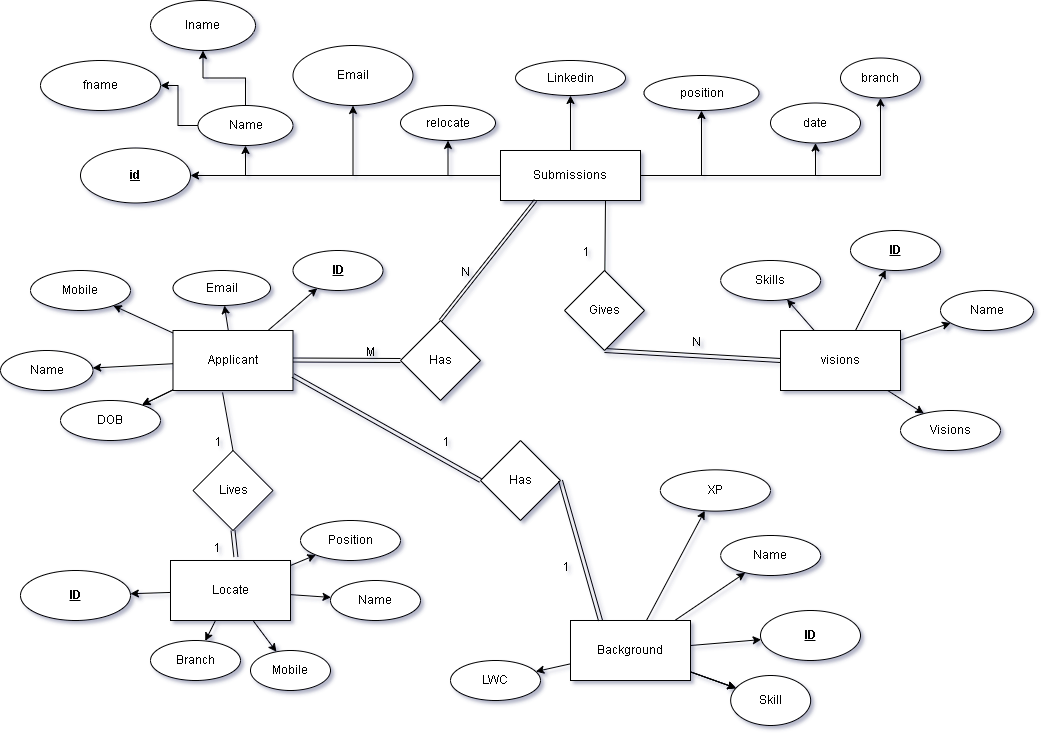

The diagram above was exported from draw.io. Its source (the exported page's mxGraphModel, read from the mxfile embedded in the PNG):
<mxGraphModel dx="1792" dy="1794" grid="1" gridSize="10" guides="1" tooltips="0" connect="1" arrows="1" fold="1" page="1" pageScale="1" pageWidth="827" pageHeight="1169" background="#FFFFFF" math="0" shadow="1">
  <root>
    <mxCell id="0" />
    <mxCell id="1" parent="0" />
    <mxCell id="oPCYoMmHivVY-YRHDdOL-10" value="" style="edgeStyle=orthogonalEdgeStyle;rounded=0;orthogonalLoop=1;jettySize=auto;html=1;" parent="1" source="oPCYoMmHivVY-YRHDdOL-1" target="oPCYoMmHivVY-YRHDdOL-9" edge="1">
      <mxGeometry relative="1" as="geometry" />
    </mxCell>
    <mxCell id="oPCYoMmHivVY-YRHDdOL-14" value="" style="edgeStyle=orthogonalEdgeStyle;rounded=0;orthogonalLoop=1;jettySize=auto;html=1;" parent="1" source="oPCYoMmHivVY-YRHDdOL-1" target="oPCYoMmHivVY-YRHDdOL-13" edge="1">
      <mxGeometry relative="1" as="geometry" />
    </mxCell>
    <mxCell id="oPCYoMmHivVY-YRHDdOL-19" value="" style="edgeStyle=orthogonalEdgeStyle;rounded=0;orthogonalLoop=1;jettySize=auto;html=1;" parent="1" source="oPCYoMmHivVY-YRHDdOL-1" target="oPCYoMmHivVY-YRHDdOL-18" edge="1">
      <mxGeometry relative="1" as="geometry" />
    </mxCell>
    <mxCell id="oPCYoMmHivVY-YRHDdOL-22" value="" style="edgeStyle=orthogonalEdgeStyle;rounded=0;orthogonalLoop=1;jettySize=auto;html=1;" parent="1" source="oPCYoMmHivVY-YRHDdOL-1" target="oPCYoMmHivVY-YRHDdOL-21" edge="1">
      <mxGeometry relative="1" as="geometry" />
    </mxCell>
    <mxCell id="oPCYoMmHivVY-YRHDdOL-36" value="" style="edgeStyle=orthogonalEdgeStyle;rounded=0;orthogonalLoop=1;jettySize=auto;html=1;" parent="1" source="oPCYoMmHivVY-YRHDdOL-1" target="oPCYoMmHivVY-YRHDdOL-35" edge="1">
      <mxGeometry relative="1" as="geometry" />
    </mxCell>
    <mxCell id="oPCYoMmHivVY-YRHDdOL-38" value="" style="edgeStyle=orthogonalEdgeStyle;rounded=0;orthogonalLoop=1;jettySize=auto;html=1;" parent="1" source="oPCYoMmHivVY-YRHDdOL-1" target="oPCYoMmHivVY-YRHDdOL-37" edge="1">
      <mxGeometry relative="1" as="geometry" />
    </mxCell>
    <mxCell id="pTZm8_W9-daSalJ9_mpp-13" value="" style="edgeStyle=orthogonalEdgeStyle;rounded=0;orthogonalLoop=1;jettySize=auto;html=1;" edge="1" parent="1" source="oPCYoMmHivVY-YRHDdOL-1" target="pTZm8_W9-daSalJ9_mpp-12">
      <mxGeometry relative="1" as="geometry" />
    </mxCell>
    <mxCell id="pTZm8_W9-daSalJ9_mpp-15" value="" style="edgeStyle=orthogonalEdgeStyle;rounded=0;orthogonalLoop=1;jettySize=auto;html=1;" edge="1" parent="1" source="oPCYoMmHivVY-YRHDdOL-1" target="pTZm8_W9-daSalJ9_mpp-14">
      <mxGeometry relative="1" as="geometry" />
    </mxCell>
    <mxCell id="oPCYoMmHivVY-YRHDdOL-1" value="Submissions" style="rounded=0;whiteSpace=wrap;html=1;" parent="1" vertex="1">
      <mxGeometry x="270" y="10" width="140" height="50" as="geometry" />
    </mxCell>
    <mxCell id="pTZm8_W9-daSalJ9_mpp-53" value="" style="edgeStyle=none;rounded=0;orthogonalLoop=1;jettySize=auto;html=1;" edge="1" parent="1" source="oPCYoMmHivVY-YRHDdOL-2" target="pTZm8_W9-daSalJ9_mpp-52">
      <mxGeometry relative="1" as="geometry" />
    </mxCell>
    <mxCell id="pTZm8_W9-daSalJ9_mpp-55" value="" style="edgeStyle=none;rounded=0;orthogonalLoop=1;jettySize=auto;html=1;" edge="1" parent="1" source="oPCYoMmHivVY-YRHDdOL-2" target="pTZm8_W9-daSalJ9_mpp-54">
      <mxGeometry relative="1" as="geometry" />
    </mxCell>
    <mxCell id="pTZm8_W9-daSalJ9_mpp-57" value="" style="edgeStyle=none;rounded=0;orthogonalLoop=1;jettySize=auto;html=1;" edge="1" parent="1" source="oPCYoMmHivVY-YRHDdOL-2" target="pTZm8_W9-daSalJ9_mpp-56">
      <mxGeometry relative="1" as="geometry" />
    </mxCell>
    <mxCell id="pTZm8_W9-daSalJ9_mpp-59" value="" style="edgeStyle=none;rounded=0;orthogonalLoop=1;jettySize=auto;html=1;" edge="1" parent="1" source="oPCYoMmHivVY-YRHDdOL-2" target="pTZm8_W9-daSalJ9_mpp-58">
      <mxGeometry relative="1" as="geometry" />
    </mxCell>
    <mxCell id="pTZm8_W9-daSalJ9_mpp-60" value="" style="edgeStyle=none;rounded=0;orthogonalLoop=1;jettySize=auto;html=1;" edge="1" parent="1" source="oPCYoMmHivVY-YRHDdOL-2" target="pTZm8_W9-daSalJ9_mpp-58">
      <mxGeometry relative="1" as="geometry" />
    </mxCell>
    <mxCell id="pTZm8_W9-daSalJ9_mpp-62" value="" style="edgeStyle=none;rounded=0;orthogonalLoop=1;jettySize=auto;html=1;" edge="1" parent="1" source="oPCYoMmHivVY-YRHDdOL-2" target="pTZm8_W9-daSalJ9_mpp-61">
      <mxGeometry relative="1" as="geometry" />
    </mxCell>
    <mxCell id="oPCYoMmHivVY-YRHDdOL-2" value="Applicant" style="rounded=0;whiteSpace=wrap;html=1;" parent="1" vertex="1">
      <mxGeometry x="-57.5" y="190" width="120" height="60" as="geometry" />
    </mxCell>
    <mxCell id="pTZm8_W9-daSalJ9_mpp-20" value="" style="edgeStyle=none;rounded=0;orthogonalLoop=1;jettySize=auto;html=1;" edge="1" parent="1" source="oPCYoMmHivVY-YRHDdOL-3" target="pTZm8_W9-daSalJ9_mpp-19">
      <mxGeometry relative="1" as="geometry" />
    </mxCell>
    <mxCell id="pTZm8_W9-daSalJ9_mpp-21" value="" style="edgeStyle=none;rounded=0;orthogonalLoop=1;jettySize=auto;html=1;" edge="1" parent="1" source="oPCYoMmHivVY-YRHDdOL-3" target="pTZm8_W9-daSalJ9_mpp-19">
      <mxGeometry relative="1" as="geometry" />
    </mxCell>
    <mxCell id="pTZm8_W9-daSalJ9_mpp-22" value="" style="edgeStyle=none;rounded=0;orthogonalLoop=1;jettySize=auto;html=1;" edge="1" parent="1" source="oPCYoMmHivVY-YRHDdOL-3" target="pTZm8_W9-daSalJ9_mpp-19">
      <mxGeometry relative="1" as="geometry" />
    </mxCell>
    <mxCell id="pTZm8_W9-daSalJ9_mpp-24" value="" style="edgeStyle=none;rounded=0;orthogonalLoop=1;jettySize=auto;html=1;" edge="1" parent="1" source="oPCYoMmHivVY-YRHDdOL-3" target="pTZm8_W9-daSalJ9_mpp-23">
      <mxGeometry relative="1" as="geometry" />
    </mxCell>
    <mxCell id="pTZm8_W9-daSalJ9_mpp-26" value="" style="edgeStyle=none;rounded=0;orthogonalLoop=1;jettySize=auto;html=1;" edge="1" parent="1" source="oPCYoMmHivVY-YRHDdOL-3" target="pTZm8_W9-daSalJ9_mpp-25">
      <mxGeometry relative="1" as="geometry" />
    </mxCell>
    <mxCell id="pTZm8_W9-daSalJ9_mpp-28" value="" style="edgeStyle=none;rounded=0;orthogonalLoop=1;jettySize=auto;html=1;" edge="1" parent="1" source="oPCYoMmHivVY-YRHDdOL-3" target="pTZm8_W9-daSalJ9_mpp-27">
      <mxGeometry relative="1" as="geometry" />
    </mxCell>
    <mxCell id="pTZm8_W9-daSalJ9_mpp-30" value="" style="edgeStyle=none;rounded=0;orthogonalLoop=1;jettySize=auto;html=1;" edge="1" parent="1" source="oPCYoMmHivVY-YRHDdOL-3" target="pTZm8_W9-daSalJ9_mpp-29">
      <mxGeometry relative="1" as="geometry" />
    </mxCell>
    <mxCell id="oPCYoMmHivVY-YRHDdOL-3" value="Background" style="rounded=0;whiteSpace=wrap;html=1;" parent="1" vertex="1">
      <mxGeometry x="340" y="480" width="120" height="60" as="geometry" />
    </mxCell>
    <mxCell id="pTZm8_W9-daSalJ9_mpp-43" value="" style="edgeStyle=none;rounded=0;orthogonalLoop=1;jettySize=auto;html=1;" edge="1" parent="1" source="oPCYoMmHivVY-YRHDdOL-4" target="pTZm8_W9-daSalJ9_mpp-42">
      <mxGeometry relative="1" as="geometry" />
    </mxCell>
    <mxCell id="pTZm8_W9-daSalJ9_mpp-45" value="" style="edgeStyle=none;rounded=0;orthogonalLoop=1;jettySize=auto;html=1;" edge="1" parent="1" source="oPCYoMmHivVY-YRHDdOL-4" target="pTZm8_W9-daSalJ9_mpp-44">
      <mxGeometry relative="1" as="geometry" />
    </mxCell>
    <mxCell id="pTZm8_W9-daSalJ9_mpp-47" value="" style="edgeStyle=none;rounded=0;orthogonalLoop=1;jettySize=auto;html=1;" edge="1" parent="1" source="oPCYoMmHivVY-YRHDdOL-4" target="pTZm8_W9-daSalJ9_mpp-46">
      <mxGeometry relative="1" as="geometry" />
    </mxCell>
    <mxCell id="pTZm8_W9-daSalJ9_mpp-49" value="" style="edgeStyle=none;rounded=0;orthogonalLoop=1;jettySize=auto;html=1;" edge="1" parent="1" source="oPCYoMmHivVY-YRHDdOL-4" target="pTZm8_W9-daSalJ9_mpp-48">
      <mxGeometry relative="1" as="geometry" />
    </mxCell>
    <mxCell id="pTZm8_W9-daSalJ9_mpp-51" value="" style="edgeStyle=none;rounded=0;orthogonalLoop=1;jettySize=auto;html=1;" edge="1" parent="1" source="oPCYoMmHivVY-YRHDdOL-4" target="pTZm8_W9-daSalJ9_mpp-50">
      <mxGeometry relative="1" as="geometry" />
    </mxCell>
    <mxCell id="oPCYoMmHivVY-YRHDdOL-4" value="Locate" style="rounded=0;whiteSpace=wrap;html=1;" parent="1" vertex="1">
      <mxGeometry x="-60" y="420" width="120" height="60" as="geometry" />
    </mxCell>
    <mxCell id="pTZm8_W9-daSalJ9_mpp-33" value="" style="edgeStyle=none;rounded=0;orthogonalLoop=1;jettySize=auto;html=1;" edge="1" parent="1" source="oPCYoMmHivVY-YRHDdOL-5" target="pTZm8_W9-daSalJ9_mpp-32">
      <mxGeometry relative="1" as="geometry" />
    </mxCell>
    <mxCell id="pTZm8_W9-daSalJ9_mpp-37" value="" style="edgeStyle=none;rounded=0;orthogonalLoop=1;jettySize=auto;html=1;" edge="1" parent="1" source="oPCYoMmHivVY-YRHDdOL-5" target="pTZm8_W9-daSalJ9_mpp-36">
      <mxGeometry relative="1" as="geometry" />
    </mxCell>
    <mxCell id="pTZm8_W9-daSalJ9_mpp-39" value="" style="edgeStyle=none;rounded=0;orthogonalLoop=1;jettySize=auto;html=1;" edge="1" parent="1" source="oPCYoMmHivVY-YRHDdOL-5" target="pTZm8_W9-daSalJ9_mpp-38">
      <mxGeometry relative="1" as="geometry" />
    </mxCell>
    <mxCell id="pTZm8_W9-daSalJ9_mpp-41" value="" style="edgeStyle=none;rounded=0;orthogonalLoop=1;jettySize=auto;html=1;" edge="1" parent="1" source="oPCYoMmHivVY-YRHDdOL-5" target="pTZm8_W9-daSalJ9_mpp-40">
      <mxGeometry relative="1" as="geometry" />
    </mxCell>
    <mxCell id="oPCYoMmHivVY-YRHDdOL-5" value="visions&lt;br&gt;" style="rounded=0;whiteSpace=wrap;html=1;" parent="1" vertex="1">
      <mxGeometry x="550" y="190" width="120" height="60" as="geometry" />
    </mxCell>
    <mxCell id="oPCYoMmHivVY-YRHDdOL-9" value="branch" style="ellipse;whiteSpace=wrap;html=1;rounded=0;" parent="1" vertex="1">
      <mxGeometry x="610" y="-82.5" width="80" height="40" as="geometry" />
    </mxCell>
    <mxCell id="oPCYoMmHivVY-YRHDdOL-13" value="relocate" style="ellipse;whiteSpace=wrap;html=1;rounded=0;" parent="1" vertex="1">
      <mxGeometry x="170" y="-35" width="95" height="35" as="geometry" />
    </mxCell>
    <mxCell id="oPCYoMmHivVY-YRHDdOL-18" value="date" style="ellipse;whiteSpace=wrap;html=1;rounded=0;" parent="1" vertex="1">
      <mxGeometry x="540" y="-37.5" width="90" height="40" as="geometry" />
    </mxCell>
    <mxCell id="oPCYoMmHivVY-YRHDdOL-45" value="" style="edgeStyle=orthogonalEdgeStyle;rounded=0;orthogonalLoop=1;jettySize=auto;html=1;" parent="1" source="oPCYoMmHivVY-YRHDdOL-21" target="oPCYoMmHivVY-YRHDdOL-44" edge="1">
      <mxGeometry relative="1" as="geometry" />
    </mxCell>
    <mxCell id="oPCYoMmHivVY-YRHDdOL-47" value="" style="edgeStyle=orthogonalEdgeStyle;rounded=0;orthogonalLoop=1;jettySize=auto;html=1;" parent="1" source="oPCYoMmHivVY-YRHDdOL-21" target="oPCYoMmHivVY-YRHDdOL-46" edge="1">
      <mxGeometry relative="1" as="geometry" />
    </mxCell>
    <mxCell id="oPCYoMmHivVY-YRHDdOL-21" value="Name" style="ellipse;whiteSpace=wrap;html=1;rounded=0;" parent="1" vertex="1">
      <mxGeometry x="-32.5" y="-35" width="95" height="40" as="geometry" />
    </mxCell>
    <mxCell id="oPCYoMmHivVY-YRHDdOL-35" value="&lt;u&gt;&lt;b&gt;id&lt;/b&gt;&lt;/u&gt;" style="ellipse;whiteSpace=wrap;html=1;rounded=0;" parent="1" vertex="1">
      <mxGeometry x="-150" y="7.5" width="110" height="55" as="geometry" />
    </mxCell>
    <mxCell id="oPCYoMmHivVY-YRHDdOL-37" value="position" style="ellipse;whiteSpace=wrap;html=1;rounded=0;" parent="1" vertex="1">
      <mxGeometry x="413.5" y="-65" width="115" height="35" as="geometry" />
    </mxCell>
    <mxCell id="oPCYoMmHivVY-YRHDdOL-44" value="lname" style="ellipse;whiteSpace=wrap;html=1;rounded=0;" parent="1" vertex="1">
      <mxGeometry x="-80" y="-140" width="105" height="50" as="geometry" />
    </mxCell>
    <mxCell id="oPCYoMmHivVY-YRHDdOL-46" value="fname" style="ellipse;whiteSpace=wrap;html=1;rounded=0;" parent="1" vertex="1">
      <mxGeometry x="-190" y="-80" width="120" height="50" as="geometry" />
    </mxCell>
    <mxCell id="pTZm8_W9-daSalJ9_mpp-12" value="Email" style="ellipse;whiteSpace=wrap;html=1;rounded=0;" vertex="1" parent="1">
      <mxGeometry x="62.5" y="-95" width="120" height="60" as="geometry" />
    </mxCell>
    <mxCell id="pTZm8_W9-daSalJ9_mpp-14" value="Linkedin" style="ellipse;whiteSpace=wrap;html=1;rounded=0;" vertex="1" parent="1">
      <mxGeometry x="285" y="-80" width="110" height="35" as="geometry" />
    </mxCell>
    <mxCell id="pTZm8_W9-daSalJ9_mpp-19" value="Skill" style="ellipse;whiteSpace=wrap;html=1;rounded=0;" vertex="1" parent="1">
      <mxGeometry x="500.16999999999996" y="535" width="80" height="50" as="geometry" />
    </mxCell>
    <mxCell id="pTZm8_W9-daSalJ9_mpp-23" value="XP" style="ellipse;whiteSpace=wrap;html=1;rounded=0;rotation=0;" vertex="1" parent="1">
      <mxGeometry x="429.83" y="329.35" width="110.17" height="41.29" as="geometry" />
    </mxCell>
    <mxCell id="pTZm8_W9-daSalJ9_mpp-25" value="LWC" style="ellipse;whiteSpace=wrap;html=1;rounded=0;" vertex="1" parent="1">
      <mxGeometry x="220" y="520" width="90" height="40" as="geometry" />
    </mxCell>
    <mxCell id="pTZm8_W9-daSalJ9_mpp-27" value="Name" style="ellipse;whiteSpace=wrap;html=1;rounded=0;" vertex="1" parent="1">
      <mxGeometry x="490.17" y="395" width="100" height="40" as="geometry" />
    </mxCell>
    <mxCell id="pTZm8_W9-daSalJ9_mpp-29" value="&lt;u&gt;&lt;b&gt;ID&lt;/b&gt;&lt;/u&gt;" style="ellipse;whiteSpace=wrap;html=1;rounded=0;" vertex="1" parent="1">
      <mxGeometry x="530" y="470" width="100" height="50" as="geometry" />
    </mxCell>
    <mxCell id="pTZm8_W9-daSalJ9_mpp-32" value="Skills" style="ellipse;whiteSpace=wrap;html=1;rounded=0;" vertex="1" parent="1">
      <mxGeometry x="490.17" y="120" width="100" height="40" as="geometry" />
    </mxCell>
    <mxCell id="pTZm8_W9-daSalJ9_mpp-36" value="&lt;b&gt;&lt;u&gt;ID&lt;/u&gt;&lt;/b&gt;" style="ellipse;whiteSpace=wrap;html=1;rounded=0;" vertex="1" parent="1">
      <mxGeometry x="620" y="90" width="90" height="40" as="geometry" />
    </mxCell>
    <mxCell id="pTZm8_W9-daSalJ9_mpp-38" value="Visions" style="ellipse;whiteSpace=wrap;html=1;rounded=0;" vertex="1" parent="1">
      <mxGeometry x="670" y="270" width="100" height="40" as="geometry" />
    </mxCell>
    <mxCell id="pTZm8_W9-daSalJ9_mpp-40" value="Name" style="ellipse;whiteSpace=wrap;html=1;rounded=0;" vertex="1" parent="1">
      <mxGeometry x="710" y="150" width="93" height="40" as="geometry" />
    </mxCell>
    <mxCell id="pTZm8_W9-daSalJ9_mpp-42" value="Branch" style="ellipse;whiteSpace=wrap;html=1;rounded=0;" vertex="1" parent="1">
      <mxGeometry x="-80" y="500" width="90" height="40" as="geometry" />
    </mxCell>
    <mxCell id="pTZm8_W9-daSalJ9_mpp-44" value="Mobile" style="ellipse;whiteSpace=wrap;html=1;rounded=0;" vertex="1" parent="1">
      <mxGeometry x="20" y="510" width="80" height="40" as="geometry" />
    </mxCell>
    <mxCell id="pTZm8_W9-daSalJ9_mpp-46" value="&lt;b&gt;&lt;u&gt;ID&lt;/u&gt;&lt;/b&gt;" style="ellipse;whiteSpace=wrap;html=1;rounded=0;" vertex="1" parent="1">
      <mxGeometry x="-210" y="430" width="110" height="50" as="geometry" />
    </mxCell>
    <mxCell id="pTZm8_W9-daSalJ9_mpp-48" value="Name" style="ellipse;whiteSpace=wrap;html=1;rounded=0;" vertex="1" parent="1">
      <mxGeometry x="100" y="440" width="90" height="40" as="geometry" />
    </mxCell>
    <mxCell id="pTZm8_W9-daSalJ9_mpp-50" value="Position" style="ellipse;whiteSpace=wrap;html=1;rounded=0;" vertex="1" parent="1">
      <mxGeometry x="70" y="380" width="100" height="40" as="geometry" />
    </mxCell>
    <mxCell id="pTZm8_W9-daSalJ9_mpp-52" value="Name" style="ellipse;whiteSpace=wrap;html=1;rounded=0;" vertex="1" parent="1">
      <mxGeometry x="-230" y="210" width="92.5" height="40" as="geometry" />
    </mxCell>
    <mxCell id="pTZm8_W9-daSalJ9_mpp-54" value="Email" style="ellipse;whiteSpace=wrap;html=1;rounded=0;" vertex="1" parent="1">
      <mxGeometry x="-57.5" y="130" width="97.5" height="35" as="geometry" />
    </mxCell>
    <mxCell id="pTZm8_W9-daSalJ9_mpp-56" value="Mobile" style="ellipse;whiteSpace=wrap;html=1;rounded=0;" vertex="1" parent="1">
      <mxGeometry x="-200" y="130" width="100" height="40" as="geometry" />
    </mxCell>
    <mxCell id="pTZm8_W9-daSalJ9_mpp-58" value="DOB" style="ellipse;whiteSpace=wrap;html=1;rounded=0;" vertex="1" parent="1">
      <mxGeometry x="-170" y="260" width="100" height="40" as="geometry" />
    </mxCell>
    <mxCell id="pTZm8_W9-daSalJ9_mpp-61" value="&lt;b&gt;&lt;u&gt;ID&lt;/u&gt;&lt;/b&gt;" style="ellipse;whiteSpace=wrap;html=1;rounded=0;" vertex="1" parent="1">
      <mxGeometry x="62.5" y="110" width="90" height="40" as="geometry" />
    </mxCell>
    <mxCell id="pTZm8_W9-daSalJ9_mpp-63" value="Has" style="rhombus;whiteSpace=wrap;html=1;rounded=0;" vertex="1" parent="1">
      <mxGeometry x="170" y="180" width="80" height="80" as="geometry" />
    </mxCell>
    <mxCell id="pTZm8_W9-daSalJ9_mpp-67" value="" style="shape=link;html=1;rounded=0;" edge="1" parent="1">
      <mxGeometry relative="1" as="geometry">
        <mxPoint x="62.5" y="219.5" as="sourcePoint" />
        <mxPoint x="170" y="220" as="targetPoint" />
      </mxGeometry>
    </mxCell>
    <mxCell id="pTZm8_W9-daSalJ9_mpp-68" value="M" style="resizable=0;html=1;align=right;verticalAlign=bottom;" connectable="0" vertex="1" parent="pTZm8_W9-daSalJ9_mpp-67">
      <mxGeometry x="1" relative="1" as="geometry">
        <mxPoint x="-25" as="offset" />
      </mxGeometry>
    </mxCell>
    <mxCell id="pTZm8_W9-daSalJ9_mpp-69" value="" style="shape=link;html=1;rounded=0;width=3;exitX=0.25;exitY=1;exitDx=0;exitDy=0;entryX=0.5;entryY=0;entryDx=0;entryDy=0;" edge="1" parent="1" source="oPCYoMmHivVY-YRHDdOL-1" target="pTZm8_W9-daSalJ9_mpp-63">
      <mxGeometry relative="1" as="geometry">
        <mxPoint x="210" y="165" as="sourcePoint" />
        <mxPoint x="370" y="165" as="targetPoint" />
      </mxGeometry>
    </mxCell>
    <mxCell id="pTZm8_W9-daSalJ9_mpp-70" value="" style="resizable=0;html=1;align=left;verticalAlign=bottom;" connectable="0" vertex="1" parent="pTZm8_W9-daSalJ9_mpp-69">
      <mxGeometry x="-1" relative="1" as="geometry" />
    </mxCell>
    <mxCell id="pTZm8_W9-daSalJ9_mpp-71" value="N" style="resizable=0;html=1;align=right;verticalAlign=bottom;" connectable="0" vertex="1" parent="pTZm8_W9-daSalJ9_mpp-69">
      <mxGeometry x="1" relative="1" as="geometry">
        <mxPoint x="30" y="-40" as="offset" />
      </mxGeometry>
    </mxCell>
    <mxCell id="pTZm8_W9-daSalJ9_mpp-72" value="Has" style="rhombus;whiteSpace=wrap;html=1;rounded=0;" vertex="1" parent="1">
      <mxGeometry x="250" y="300" width="80" height="80" as="geometry" />
    </mxCell>
    <mxCell id="pTZm8_W9-daSalJ9_mpp-77" value="" style="shape=link;html=1;rounded=0;exitX=1;exitY=0.75;exitDx=0;exitDy=0;entryX=0;entryY=0.5;entryDx=0;entryDy=0;" edge="1" parent="1" source="oPCYoMmHivVY-YRHDdOL-2" target="pTZm8_W9-daSalJ9_mpp-72">
      <mxGeometry relative="1" as="geometry">
        <mxPoint x="70" y="210" as="sourcePoint" />
        <mxPoint x="230" y="210" as="targetPoint" />
      </mxGeometry>
    </mxCell>
    <mxCell id="pTZm8_W9-daSalJ9_mpp-78" value="1" style="resizable=0;html=1;align=left;verticalAlign=bottom;" connectable="0" vertex="1" parent="pTZm8_W9-daSalJ9_mpp-77">
      <mxGeometry x="-1" relative="1" as="geometry">
        <mxPoint x="148" y="75" as="offset" />
      </mxGeometry>
    </mxCell>
    <mxCell id="pTZm8_W9-daSalJ9_mpp-80" value="" style="shape=link;html=1;rounded=0;entryX=0.25;entryY=0;entryDx=0;entryDy=0;exitX=1;exitY=0.5;exitDx=0;exitDy=0;" edge="1" parent="1" source="pTZm8_W9-daSalJ9_mpp-72" target="oPCYoMmHivVY-YRHDdOL-3">
      <mxGeometry relative="1" as="geometry">
        <mxPoint x="340" y="340" as="sourcePoint" />
        <mxPoint x="430" y="140" as="targetPoint" />
      </mxGeometry>
    </mxCell>
    <mxCell id="pTZm8_W9-daSalJ9_mpp-81" value="1" style="resizable=0;html=1;align=right;verticalAlign=bottom;" connectable="0" vertex="1" parent="pTZm8_W9-daSalJ9_mpp-80">
      <mxGeometry x="1" relative="1" as="geometry">
        <mxPoint x="-10" y="-360" as="offset" />
      </mxGeometry>
    </mxCell>
    <mxCell id="pTZm8_W9-daSalJ9_mpp-82" value="Lives" style="rhombus;whiteSpace=wrap;html=1;rounded=0;" vertex="1" parent="1">
      <mxGeometry x="-37.5" y="310" width="80" height="80" as="geometry" />
    </mxCell>
    <mxCell id="pTZm8_W9-daSalJ9_mpp-84" value="" style="endArrow=none;html=1;rounded=0;exitX=0.413;exitY=1.033;exitDx=0;exitDy=0;exitPerimeter=0;entryX=0.5;entryY=0;entryDx=0;entryDy=0;" edge="1" parent="1" source="oPCYoMmHivVY-YRHDdOL-2" target="pTZm8_W9-daSalJ9_mpp-82">
      <mxGeometry relative="1" as="geometry">
        <mxPoint x="310" y="340" as="sourcePoint" />
        <mxPoint x="470" y="340" as="targetPoint" />
      </mxGeometry>
    </mxCell>
    <mxCell id="pTZm8_W9-daSalJ9_mpp-85" value="1" style="resizable=0;html=1;align=right;verticalAlign=bottom;" connectable="0" vertex="1" parent="pTZm8_W9-daSalJ9_mpp-84">
      <mxGeometry x="1" relative="1" as="geometry">
        <mxPoint x="-11" as="offset" />
      </mxGeometry>
    </mxCell>
    <mxCell id="pTZm8_W9-daSalJ9_mpp-86" value="" style="shape=link;html=1;rounded=0;exitX=0.5;exitY=1;exitDx=0;exitDy=0;entryX=0.545;entryY=-0.061;entryDx=0;entryDy=0;entryPerimeter=0;" edge="1" parent="1" source="pTZm8_W9-daSalJ9_mpp-82" target="oPCYoMmHivVY-YRHDdOL-4">
      <mxGeometry relative="1" as="geometry">
        <mxPoint x="170" y="320" as="sourcePoint" />
        <mxPoint x="330" y="320" as="targetPoint" />
      </mxGeometry>
    </mxCell>
    <mxCell id="pTZm8_W9-daSalJ9_mpp-87" value="1" style="resizable=0;html=1;align=right;verticalAlign=bottom;" connectable="0" vertex="1" parent="pTZm8_W9-daSalJ9_mpp-86">
      <mxGeometry x="1" relative="1" as="geometry">
        <mxPoint x="-14" as="offset" />
      </mxGeometry>
    </mxCell>
    <mxCell id="pTZm8_W9-daSalJ9_mpp-88" value="" style="shape=link;html=1;rounded=0;entryX=0;entryY=0.5;entryDx=0;entryDy=0;exitX=0.5;exitY=1;exitDx=0;exitDy=0;" edge="1" parent="1" source="pTZm8_W9-daSalJ9_mpp-90" target="oPCYoMmHivVY-YRHDdOL-5">
      <mxGeometry relative="1" as="geometry">
        <mxPoint x="410" y="230" as="sourcePoint" />
        <mxPoint x="420" y="290" as="targetPoint" />
      </mxGeometry>
    </mxCell>
    <mxCell id="pTZm8_W9-daSalJ9_mpp-89" value="N" style="resizable=0;html=1;align=right;verticalAlign=bottom;" connectable="0" vertex="1" parent="pTZm8_W9-daSalJ9_mpp-88">
      <mxGeometry x="1" relative="1" as="geometry">
        <mxPoint x="-79" y="-10" as="offset" />
      </mxGeometry>
    </mxCell>
    <mxCell id="pTZm8_W9-daSalJ9_mpp-90" value="Gives" style="rhombus;whiteSpace=wrap;html=1;rounded=0;" vertex="1" parent="1">
      <mxGeometry x="334" y="130" width="80" height="80" as="geometry" />
    </mxCell>
    <mxCell id="pTZm8_W9-daSalJ9_mpp-92" value="" style="endArrow=none;html=1;rounded=0;entryX=0.75;entryY=1;entryDx=0;entryDy=0;" edge="1" parent="1" source="pTZm8_W9-daSalJ9_mpp-90" target="oPCYoMmHivVY-YRHDdOL-1">
      <mxGeometry relative="1" as="geometry">
        <mxPoint x="260" y="290" as="sourcePoint" />
        <mxPoint x="420" y="290" as="targetPoint" />
      </mxGeometry>
    </mxCell>
    <mxCell id="pTZm8_W9-daSalJ9_mpp-93" value="1" style="resizable=0;html=1;align=right;verticalAlign=bottom;" connectable="0" vertex="1" parent="pTZm8_W9-daSalJ9_mpp-92">
      <mxGeometry x="1" relative="1" as="geometry">
        <mxPoint x="-35" y="375" as="offset" />
      </mxGeometry>
    </mxCell>
  </root>
</mxGraphModel>